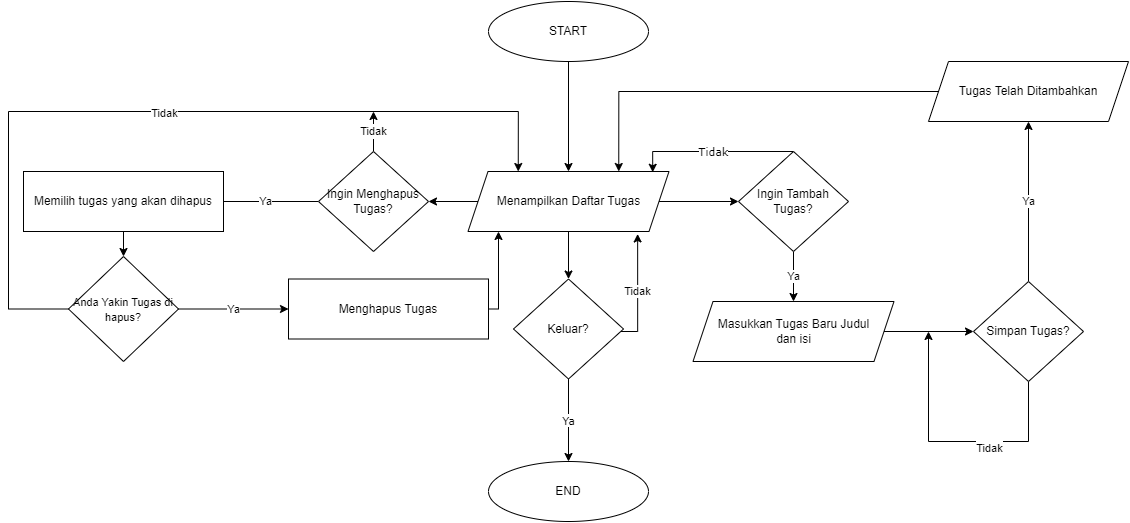

The diagram above was exported from draw.io. Its source (the exported page's mxGraphModel, read from the mxfile embedded in the PNG):
<mxGraphModel dx="2317" dy="1970" grid="1" gridSize="10" guides="1" tooltips="1" connect="1" arrows="1" fold="1" page="1" pageScale="1" pageWidth="850" pageHeight="1100" background="none" math="0" shadow="0">
  <root>
    <mxCell id="0" />
    <mxCell id="1" parent="0" />
    <mxCell id="TLTRLaeF_muda0f5JMNl-21" style="edgeStyle=orthogonalEdgeStyle;rounded=0;orthogonalLoop=1;jettySize=auto;html=1;entryX=0.5;entryY=0;entryDx=0;entryDy=0;fontFamily=Verdana;fontSize=11;" edge="1" parent="1" source="RRHp6l9qq2nputvnr-0I-2" target="RRHp6l9qq2nputvnr-0I-49">
      <mxGeometry relative="1" as="geometry" />
    </mxCell>
    <mxCell id="RRHp6l9qq2nputvnr-0I-2" value="START" style="ellipse;whiteSpace=wrap;html=1;" vertex="1" parent="1">
      <mxGeometry x="280" y="-90" width="160" height="60" as="geometry" />
    </mxCell>
    <mxCell id="RRHp6l9qq2nputvnr-0I-3" value="END" style="ellipse;whiteSpace=wrap;html=1;" vertex="1" parent="1">
      <mxGeometry x="280" y="370" width="160" height="60" as="geometry" />
    </mxCell>
    <mxCell id="TLTRLaeF_muda0f5JMNl-20" style="edgeStyle=orthogonalEdgeStyle;rounded=0;orthogonalLoop=1;jettySize=auto;html=1;entryX=0.75;entryY=0;entryDx=0;entryDy=0;fontFamily=Verdana;fontSize=11;" edge="1" parent="1" source="RRHp6l9qq2nputvnr-0I-5" target="RRHp6l9qq2nputvnr-0I-49">
      <mxGeometry relative="1" as="geometry" />
    </mxCell>
    <mxCell id="RRHp6l9qq2nputvnr-0I-5" value="Tugas Telah Ditambahkan" style="shape=parallelogram;perimeter=parallelogramPerimeter;whiteSpace=wrap;html=1;fixedSize=1;" vertex="1" parent="1">
      <mxGeometry x="720" y="-30" width="200" height="60" as="geometry" />
    </mxCell>
    <mxCell id="RRHp6l9qq2nputvnr-0I-29" value="Ya" style="edgeStyle=orthogonalEdgeStyle;rounded=0;orthogonalLoop=1;jettySize=auto;html=1;entryX=0.5;entryY=0;entryDx=0;entryDy=0;fontSize=11;" edge="1" parent="1" source="RRHp6l9qq2nputvnr-0I-9" target="RRHp6l9qq2nputvnr-0I-11">
      <mxGeometry relative="1" as="geometry" />
    </mxCell>
    <mxCell id="TLTRLaeF_muda0f5JMNl-22" value="Tidak" style="edgeStyle=orthogonalEdgeStyle;rounded=0;orthogonalLoop=1;jettySize=auto;html=1;entryX=0.919;entryY=0.013;entryDx=0;entryDy=0;entryPerimeter=0;fontFamily=Verdana;fontSize=11;" edge="1" parent="1" source="RRHp6l9qq2nputvnr-0I-9" target="RRHp6l9qq2nputvnr-0I-49">
      <mxGeometry relative="1" as="geometry">
        <Array as="points">
          <mxPoint x="444" y="60" />
        </Array>
      </mxGeometry>
    </mxCell>
    <mxCell id="RRHp6l9qq2nputvnr-0I-9" value="Ingin Tambah Tugas?" style="rhombus;whiteSpace=wrap;html=1;" vertex="1" parent="1">
      <mxGeometry x="530" y="60" width="110" height="100" as="geometry" />
    </mxCell>
    <mxCell id="RRHp6l9qq2nputvnr-0I-38" style="edgeStyle=orthogonalEdgeStyle;rounded=0;orthogonalLoop=1;jettySize=auto;html=1;fontSize=11;entryX=0;entryY=0.5;entryDx=0;entryDy=0;" edge="1" parent="1" source="RRHp6l9qq2nputvnr-0I-11" target="TLTRLaeF_muda0f5JMNl-31">
      <mxGeometry relative="1" as="geometry">
        <mxPoint x="720" y="240.00000000000023" as="targetPoint" />
      </mxGeometry>
    </mxCell>
    <mxCell id="RRHp6l9qq2nputvnr-0I-11" value="Masukkan Tugas Baru Judul&lt;br&gt;dan isi" style="shape=parallelogram;perimeter=parallelogramPerimeter;whiteSpace=wrap;html=1;fixedSize=1;" vertex="1" parent="1">
      <mxGeometry x="484.5" y="210" width="201" height="60" as="geometry" />
    </mxCell>
    <mxCell id="RRHp6l9qq2nputvnr-0I-39" value="Ya" style="edgeStyle=orthogonalEdgeStyle;rounded=0;orthogonalLoop=1;jettySize=auto;html=1;fontSize=11;startArrow=none;" edge="1" parent="1" source="TLTRLaeF_muda0f5JMNl-31" target="RRHp6l9qq2nputvnr-0I-5">
      <mxGeometry relative="1" as="geometry">
        <mxPoint x="820" y="210" as="sourcePoint" />
      </mxGeometry>
    </mxCell>
    <mxCell id="RRHp6l9qq2nputvnr-0I-51" style="edgeStyle=orthogonalEdgeStyle;rounded=0;orthogonalLoop=1;jettySize=auto;html=1;fontFamily=Courier New;fontSize=24;" edge="1" parent="1" source="RRHp6l9qq2nputvnr-0I-49" target="RRHp6l9qq2nputvnr-0I-9">
      <mxGeometry relative="1" as="geometry" />
    </mxCell>
    <mxCell id="TLTRLaeF_muda0f5JMNl-17" style="edgeStyle=orthogonalEdgeStyle;rounded=0;orthogonalLoop=1;jettySize=auto;html=1;fontFamily=Courier New;fontSize=24;" edge="1" parent="1" source="RRHp6l9qq2nputvnr-0I-49" target="TLTRLaeF_muda0f5JMNl-10">
      <mxGeometry relative="1" as="geometry" />
    </mxCell>
    <mxCell id="TLTRLaeF_muda0f5JMNl-24" style="edgeStyle=orthogonalEdgeStyle;rounded=0;orthogonalLoop=1;jettySize=auto;html=1;fontFamily=Verdana;fontSize=11;" edge="1" parent="1" source="RRHp6l9qq2nputvnr-0I-49" target="TLTRLaeF_muda0f5JMNl-23">
      <mxGeometry relative="1" as="geometry" />
    </mxCell>
    <mxCell id="RRHp6l9qq2nputvnr-0I-49" value="Menampilkan Daftar Tugas" style="shape=parallelogram;perimeter=parallelogramPerimeter;whiteSpace=wrap;html=1;fixedSize=1;" vertex="1" parent="1">
      <mxGeometry x="259.5" y="80" width="201" height="60" as="geometry" />
    </mxCell>
    <mxCell id="TLTRLaeF_muda0f5JMNl-9" value="Ya" style="edgeStyle=orthogonalEdgeStyle;rounded=0;orthogonalLoop=1;jettySize=auto;html=1;entryX=1;entryY=0.5;entryDx=0;entryDy=0;fontSize=11;" edge="1" parent="1" source="TLTRLaeF_muda0f5JMNl-10" target="TLTRLaeF_muda0f5JMNl-12">
      <mxGeometry relative="1" as="geometry">
        <Array as="points">
          <mxPoint x="10" y="110" />
          <mxPoint x="10" y="110" />
        </Array>
      </mxGeometry>
    </mxCell>
    <mxCell id="TLTRLaeF_muda0f5JMNl-26" value="&lt;font face=&quot;Helvetica&quot;&gt;Tidak&lt;/font&gt;" style="edgeStyle=orthogonalEdgeStyle;rounded=0;orthogonalLoop=1;jettySize=auto;html=1;fontFamily=Verdana;fontSize=11;" edge="1" parent="1" source="TLTRLaeF_muda0f5JMNl-10">
      <mxGeometry relative="1" as="geometry">
        <mxPoint x="165" y="20" as="targetPoint" />
      </mxGeometry>
    </mxCell>
    <mxCell id="TLTRLaeF_muda0f5JMNl-10" value="Ingin Menghapus Tugas?" style="rhombus;whiteSpace=wrap;html=1;" vertex="1" parent="1">
      <mxGeometry x="110" y="60" width="110" height="100" as="geometry" />
    </mxCell>
    <mxCell id="TLTRLaeF_muda0f5JMNl-11" style="edgeStyle=orthogonalEdgeStyle;rounded=0;orthogonalLoop=1;jettySize=auto;html=1;fontSize=11;" edge="1" parent="1" source="TLTRLaeF_muda0f5JMNl-12" target="TLTRLaeF_muda0f5JMNl-14">
      <mxGeometry relative="1" as="geometry" />
    </mxCell>
    <mxCell id="TLTRLaeF_muda0f5JMNl-12" value="Memilih tugas yang akan dihapus" style="rounded=0;whiteSpace=wrap;html=1;" vertex="1" parent="1">
      <mxGeometry x="-185" y="80" width="200" height="60" as="geometry" />
    </mxCell>
    <mxCell id="TLTRLaeF_muda0f5JMNl-13" value="Ya" style="edgeStyle=orthogonalEdgeStyle;rounded=0;orthogonalLoop=1;jettySize=auto;html=1;entryX=0;entryY=0.5;entryDx=0;entryDy=0;fontSize=11;" edge="1" parent="1" source="TLTRLaeF_muda0f5JMNl-14">
      <mxGeometry relative="1" as="geometry">
        <mxPoint x="80" y="217.5" as="targetPoint" />
      </mxGeometry>
    </mxCell>
    <mxCell id="TLTRLaeF_muda0f5JMNl-18" value="&lt;font face=&quot;Helvetica&quot; style=&quot;font-size: 11px;&quot;&gt;Tidak&lt;/font&gt;" style="edgeStyle=orthogonalEdgeStyle;rounded=0;orthogonalLoop=1;jettySize=auto;html=1;entryX=0.25;entryY=0;entryDx=0;entryDy=0;fontFamily=Courier New;fontSize=24;" edge="1" parent="1" source="TLTRLaeF_muda0f5JMNl-14" target="RRHp6l9qq2nputvnr-0I-49">
      <mxGeometry relative="1" as="geometry">
        <Array as="points">
          <mxPoint x="-200" y="217" />
          <mxPoint x="-200" y="20" />
          <mxPoint x="310" y="20" />
        </Array>
      </mxGeometry>
    </mxCell>
    <mxCell id="TLTRLaeF_muda0f5JMNl-14" value="&lt;font style=&quot;font-size: 11px;&quot;&gt;Anda Yakin Tugas di hapus?&lt;/font&gt;" style="rhombus;whiteSpace=wrap;html=1;" vertex="1" parent="1">
      <mxGeometry x="-140" y="165" width="110" height="105" as="geometry" />
    </mxCell>
    <mxCell id="TLTRLaeF_muda0f5JMNl-25" value="Ya" style="edgeStyle=orthogonalEdgeStyle;rounded=0;orthogonalLoop=1;jettySize=auto;html=1;fontFamily=Verdana;fontSize=11;" edge="1" parent="1" source="TLTRLaeF_muda0f5JMNl-23" target="RRHp6l9qq2nputvnr-0I-3">
      <mxGeometry relative="1" as="geometry" />
    </mxCell>
    <mxCell id="TLTRLaeF_muda0f5JMNl-40" value="Tidak" style="edgeStyle=orthogonalEdgeStyle;rounded=0;orthogonalLoop=1;jettySize=auto;html=1;entryX=0.844;entryY=1.041;entryDx=0;entryDy=0;entryPerimeter=0;fontFamily=Helvetica;fontSize=11;" edge="1" parent="1" source="TLTRLaeF_muda0f5JMNl-23" target="RRHp6l9qq2nputvnr-0I-49">
      <mxGeometry relative="1" as="geometry">
        <Array as="points">
          <mxPoint x="429" y="240" />
        </Array>
      </mxGeometry>
    </mxCell>
    <mxCell id="TLTRLaeF_muda0f5JMNl-23" value="Keluar?" style="rhombus;whiteSpace=wrap;html=1;" vertex="1" parent="1">
      <mxGeometry x="305" y="187.5" width="110" height="100" as="geometry" />
    </mxCell>
    <mxCell id="TLTRLaeF_muda0f5JMNl-30" style="edgeStyle=orthogonalEdgeStyle;rounded=0;orthogonalLoop=1;jettySize=auto;html=1;fontFamily=Helvetica;fontSize=11;" edge="1" parent="1" source="TLTRLaeF_muda0f5JMNl-28" target="RRHp6l9qq2nputvnr-0I-49">
      <mxGeometry relative="1" as="geometry">
        <Array as="points">
          <mxPoint x="290" y="218" />
        </Array>
      </mxGeometry>
    </mxCell>
    <mxCell id="TLTRLaeF_muda0f5JMNl-28" value="Menghapus Tugas" style="rounded=0;whiteSpace=wrap;html=1;" vertex="1" parent="1">
      <mxGeometry x="80" y="187.5" width="200" height="60" as="geometry" />
    </mxCell>
    <mxCell id="TLTRLaeF_muda0f5JMNl-34" style="edgeStyle=orthogonalEdgeStyle;rounded=0;orthogonalLoop=1;jettySize=auto;html=1;fontFamily=Courier New;fontSize=24;" edge="1" parent="1" source="TLTRLaeF_muda0f5JMNl-31">
      <mxGeometry relative="1" as="geometry">
        <mxPoint x="720" y="240" as="targetPoint" />
        <Array as="points">
          <mxPoint x="820" y="350" />
          <mxPoint x="720" y="350" />
        </Array>
      </mxGeometry>
    </mxCell>
    <mxCell id="TLTRLaeF_muda0f5JMNl-36" value="&lt;font style=&quot;font-size: 11px;&quot;&gt;Tidak&lt;/font&gt;" style="edgeLabel;html=1;align=center;verticalAlign=middle;resizable=0;points=[];fontSize=24;fontFamily=Helvetica;" vertex="1" connectable="0" parent="TLTRLaeF_muda0f5JMNl-34">
      <mxGeometry x="-0.2651" y="2" relative="1" as="geometry">
        <mxPoint as="offset" />
      </mxGeometry>
    </mxCell>
    <mxCell id="TLTRLaeF_muda0f5JMNl-31" value="Simpan Tugas?" style="rhombus;whiteSpace=wrap;html=1;" vertex="1" parent="1">
      <mxGeometry x="765" y="190" width="110" height="100" as="geometry" />
    </mxCell>
  </root>
</mxGraphModel>